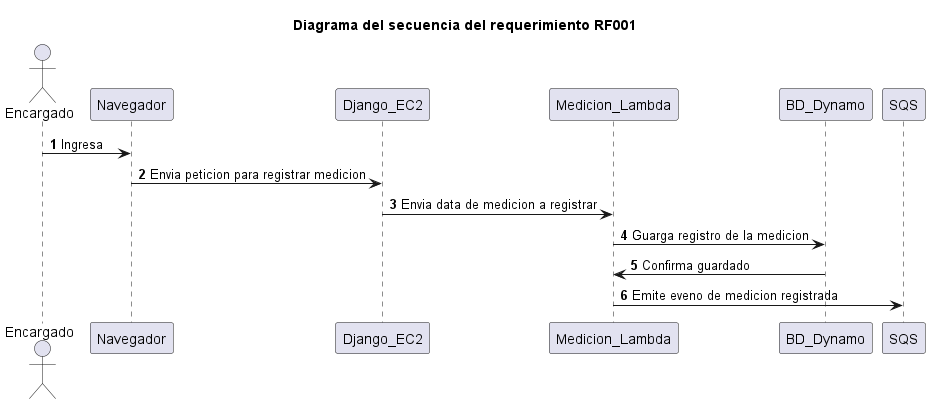

The diagram above was rendered by PlantUML. Its source (embedded in the PNG):
@startuml hu1_sequence
autonumber

title Diagrama del secuencia del requerimiento RF001

actor Encargado
participant Navegador
participant Django_EC2
participant Medicion_Lambda
participant BD_Dynamo
participant SQS

Encargado->Navegador: Ingresa
Navegador->Django_EC2: Envia peticion para registrar medicion
Django_EC2->Medicion_Lambda: Envia data de medicion a registrar
Medicion_Lambda->BD_Dynamo: Guarga registro de la medicion
BD_Dynamo->Medicion_Lambda: Confirma guardado
Medicion_Lambda->SQS: Emite eveno de medicion registrada
@enduml